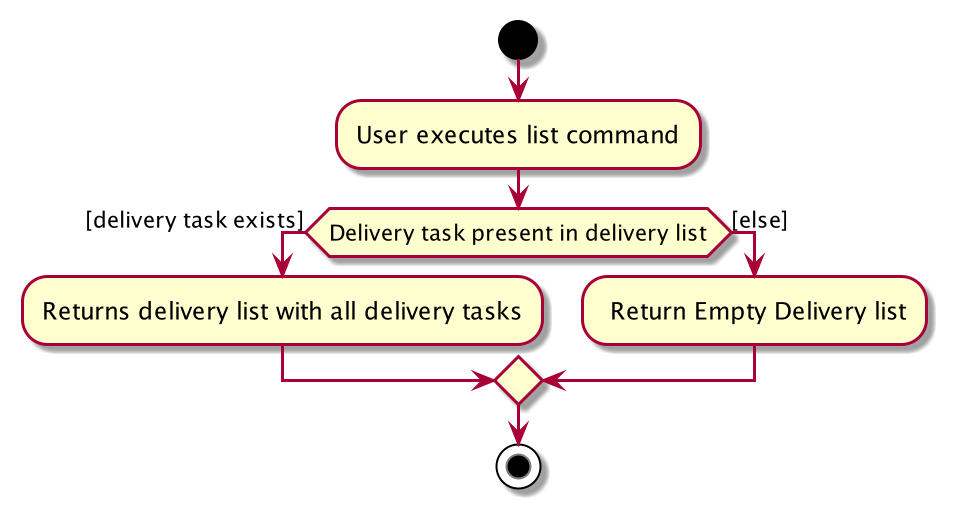

The diagram above was rendered by PlantUML. Its source (embedded in the PNG):
@startuml
start
:User executes list command;

'Since the beta syntax does not support placing the condition outside the
'diamond we place it as the true branch instead.

if (Delivery task present in delivery list) then ([delivery task exists])
    :Returns delivery list with all delivery tasks;
else ([else])
    : Return Empty Delivery list;
endif
stop
@enduml